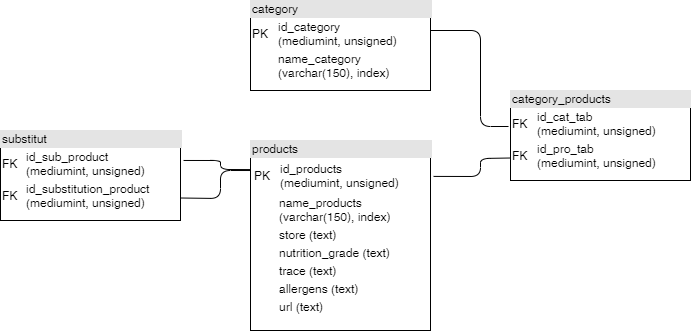

The diagram above was exported from draw.io. Its source (the exported page's mxGraphModel, read from the mxfile embedded in the PNG):
<mxGraphModel dx="1422" dy="762" grid="1" gridSize="10" guides="1" tooltips="1" connect="1" arrows="1" fold="1" page="1" pageScale="1" pageWidth="850" pageHeight="1100" math="0" shadow="0">
  <root>
    <mxCell id="0" />
    <mxCell id="1" parent="0" />
    <mxCell id="p8Y_iEsDBi317nTOwVsY-5" value="&lt;div style=&quot;box-sizing: border-box ; width: 100% ; background: #e4e4e4 ; padding: 2px&quot;&gt;category&lt;/div&gt;&lt;table style=&quot;width: 100% ; font-size: 1em&quot; cellpadding=&quot;2&quot; cellspacing=&quot;0&quot;&gt;&lt;tbody&gt;&lt;tr&gt;&lt;td&gt;PK&lt;/td&gt;&lt;td&gt;id_category &lt;br&gt;(mediumint, unsigned)&lt;br&gt;&lt;/td&gt;&lt;/tr&gt;&lt;tr&gt;&lt;td&gt;&lt;br&gt;&lt;/td&gt;&lt;td&gt;name_category&lt;br&gt;(varchar(150), index)&lt;/td&gt;&lt;/tr&gt;&lt;/tbody&gt;&lt;/table&gt;" style="verticalAlign=top;align=left;overflow=fill;html=1;" vertex="1" parent="1">
      <mxGeometry x="280" y="150" width="180" height="90" as="geometry" />
    </mxCell>
    <mxCell id="p8Y_iEsDBi317nTOwVsY-9" value="&lt;div style=&quot;box-sizing: border-box ; width: 100% ; background: #e4e4e4 ; padding: 2px&quot;&gt;products&lt;/div&gt;&lt;table cellpadding=&quot;2&quot; cellspacing=&quot;0&quot; style=&quot;font-size: 1em ; width: 180px&quot;&gt;&lt;tbody&gt;&lt;tr&gt;&lt;td&gt;&lt;table cellpadding=&quot;2&quot; cellspacing=&quot;0&quot; style=&quot;font-size: 1em ; width: 180px&quot;&gt;&lt;tbody&gt;&lt;tr&gt;&lt;td&gt;PK&lt;/td&gt;&lt;td&gt;id_products&lt;br&gt;(mediumint, unsigned)&lt;/td&gt;&lt;/tr&gt;&lt;/tbody&gt;&lt;/table&gt;&lt;/td&gt;&lt;td&gt;&lt;/td&gt;&lt;/tr&gt;&lt;/tbody&gt;&lt;/table&gt;&lt;table cellpadding=&quot;2&quot; cellspacing=&quot;0&quot; style=&quot;font-size: 1em ; width: 180px&quot;&gt;&lt;tbody&gt;&lt;tr&gt;&lt;td&gt;&amp;nbsp; &amp;nbsp; &amp;nbsp;&lt;/td&gt;&lt;td&gt;name_products&lt;br&gt;(varchar(150), index)&lt;/td&gt;&lt;/tr&gt;&lt;/tbody&gt;&lt;/table&gt;&lt;table cellpadding=&quot;2&quot; cellspacing=&quot;0&quot; style=&quot;font-size: 1em ; width: 180px&quot;&gt;&lt;tbody&gt;&lt;tr&gt;&lt;td&gt;&amp;nbsp;&amp;nbsp;&lt;/td&gt;&lt;td&gt;store (text)&lt;/td&gt;&lt;/tr&gt;&lt;/tbody&gt;&lt;/table&gt;&lt;table cellpadding=&quot;2&quot; cellspacing=&quot;0&quot; style=&quot;font-size: 1em ; width: 180px&quot;&gt;&lt;tbody&gt;&lt;tr&gt;&lt;td&gt;&amp;nbsp; &amp;nbsp; &amp;nbsp;&lt;/td&gt;&lt;td&gt;nutrition_grade (text)&lt;br&gt;&lt;/td&gt;&lt;/tr&gt;&lt;/tbody&gt;&lt;/table&gt;&lt;table cellpadding=&quot;2&quot; cellspacing=&quot;0&quot; style=&quot;font-size: 1em ; width: 180px&quot;&gt;&lt;tbody&gt;&lt;tr&gt;&lt;td&gt;&amp;nbsp;&amp;nbsp;&lt;/td&gt;&lt;td&gt;trace (text)&lt;/td&gt;&lt;/tr&gt;&lt;/tbody&gt;&lt;/table&gt;&lt;table style=&quot;width: 100% ; font-size: 1em&quot; cellpadding=&quot;2&quot; cellspacing=&quot;0&quot;&gt;&lt;tbody&gt;&lt;tr&gt;&lt;td&gt;&lt;br&gt;&lt;/td&gt;&lt;td&gt;allergens (text)&lt;br&gt;&lt;/td&gt;&lt;/tr&gt;&lt;tr&gt;&lt;td&gt;&amp;nbsp; &amp;nbsp;&lt;/td&gt;&lt;td&gt;url (text)&lt;/td&gt;&lt;/tr&gt;&lt;/tbody&gt;&lt;/table&gt;" style="verticalAlign=top;align=left;overflow=fill;html=1;" vertex="1" parent="1">
      <mxGeometry x="280" y="290" width="180" height="190" as="geometry" />
    </mxCell>
    <mxCell id="p8Y_iEsDBi317nTOwVsY-12" value="&lt;div style=&quot;box-sizing: border-box ; width: 100% ; background: #e4e4e4 ; padding: 2px&quot;&gt;category_products&lt;/div&gt;&lt;table style=&quot;width: 100% ; font-size: 1em&quot; cellpadding=&quot;2&quot; cellspacing=&quot;0&quot;&gt;&lt;tbody&gt;&lt;tr&gt;&lt;td&gt;FK&lt;/td&gt;&lt;td&gt;id_cat_tab&amp;nbsp;&lt;br&gt;(mediumint, unsigned)&lt;br&gt;&lt;/td&gt;&lt;/tr&gt;&lt;tr&gt;&lt;td&gt;FK&lt;br&gt;&lt;/td&gt;&lt;td&gt;id_pro_tab&amp;nbsp;&lt;br&gt;(mediumint, unsigned)&lt;br&gt;&lt;/td&gt;&lt;/tr&gt;&lt;/tbody&gt;&lt;/table&gt;" style="verticalAlign=top;align=left;overflow=fill;html=1;" vertex="1" parent="1">
      <mxGeometry x="540" y="240" width="180" height="90" as="geometry" />
    </mxCell>
    <mxCell id="p8Y_iEsDBi317nTOwVsY-14" value="" style="endArrow=none;html=1;entryX=-0.011;entryY=0.4;entryDx=0;entryDy=0;entryPerimeter=0;" edge="1" parent="1" target="p8Y_iEsDBi317nTOwVsY-12">
      <mxGeometry width="50" height="50" relative="1" as="geometry">
        <mxPoint x="460" y="180" as="sourcePoint" />
        <mxPoint x="550" y="281" as="targetPoint" />
        <Array as="points">
          <mxPoint x="510" y="180" />
          <mxPoint x="510" y="276" />
        </Array>
      </mxGeometry>
    </mxCell>
    <mxCell id="p8Y_iEsDBi317nTOwVsY-15" value="" style="endArrow=none;html=1;exitX=1.017;exitY=0.189;exitDx=0;exitDy=0;exitPerimeter=0;entryX=0;entryY=0.75;entryDx=0;entryDy=0;" edge="1" parent="1" source="p8Y_iEsDBi317nTOwVsY-9" target="p8Y_iEsDBi317nTOwVsY-12">
      <mxGeometry width="50" height="50" relative="1" as="geometry">
        <mxPoint x="580.0000000000001" y="420.03999999999996" as="sourcePoint" />
        <mxPoint x="661.08" y="509" as="targetPoint" />
        <Array as="points">
          <mxPoint x="510" y="326" />
          <mxPoint x="510" y="308" />
        </Array>
      </mxGeometry>
    </mxCell>
    <mxCell id="p8Y_iEsDBi317nTOwVsY-16" value="&lt;div style=&quot;box-sizing: border-box ; width: 100% ; background: #e4e4e4 ; padding: 2px&quot;&gt;substitut&lt;/div&gt;&lt;table style=&quot;width: 100% ; font-size: 1em&quot; cellpadding=&quot;2&quot; cellspacing=&quot;0&quot;&gt;&lt;tbody&gt;&lt;tr&gt;&lt;td&gt;FK&lt;/td&gt;&lt;td&gt;id_sub_product&amp;nbsp;&lt;br&gt;(mediumint, unsigned)&lt;br&gt;&lt;/td&gt;&lt;/tr&gt;&lt;tr&gt;&lt;td&gt;FK&lt;br&gt;&lt;/td&gt;&lt;td&gt;id_substitution_product&lt;br&gt;(mediumint, unsigned)&lt;br&gt;&lt;/td&gt;&lt;/tr&gt;&lt;/tbody&gt;&lt;/table&gt;" style="verticalAlign=top;align=left;overflow=fill;html=1;" vertex="1" parent="1">
      <mxGeometry x="30" y="280" width="180" height="90" as="geometry" />
    </mxCell>
    <mxCell id="p8Y_iEsDBi317nTOwVsY-17" value="" style="endArrow=none;html=1;entryX=1.017;entryY=0.333;entryDx=0;entryDy=0;entryPerimeter=0;exitX=0;exitY=0.153;exitDx=0;exitDy=0;exitPerimeter=0;" edge="1" parent="1" source="p8Y_iEsDBi317nTOwVsY-9" target="p8Y_iEsDBi317nTOwVsY-16">
      <mxGeometry width="50" height="50" relative="1" as="geometry">
        <mxPoint x="400" y="320" as="sourcePoint" />
        <mxPoint x="450" y="270" as="targetPoint" />
        <Array as="points">
          <mxPoint x="250" y="319" />
          <mxPoint x="250" y="310" />
        </Array>
      </mxGeometry>
    </mxCell>
    <mxCell id="p8Y_iEsDBi317nTOwVsY-18" value="" style="endArrow=none;html=1;exitX=1;exitY=0.75;exitDx=0;exitDy=0;entryX=0;entryY=0.158;entryDx=0;entryDy=0;entryPerimeter=0;" edge="1" parent="1" source="p8Y_iEsDBi317nTOwVsY-16" target="p8Y_iEsDBi317nTOwVsY-9">
      <mxGeometry width="50" height="50" relative="1" as="geometry">
        <mxPoint x="400" y="320" as="sourcePoint" />
        <mxPoint x="450" y="270" as="targetPoint" />
        <Array as="points">
          <mxPoint x="250" y="348" />
          <mxPoint x="250" y="320" />
        </Array>
      </mxGeometry>
    </mxCell>
  </root>
</mxGraphModel>